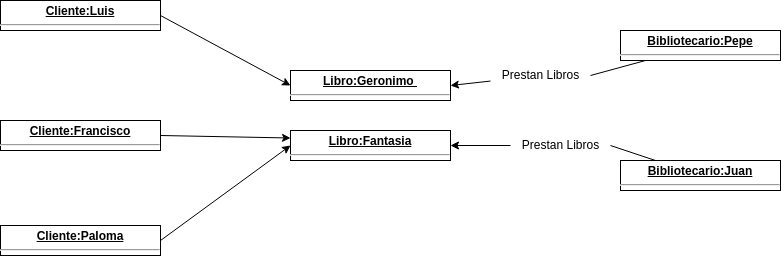

The diagram above was exported from draw.io. Its source (the exported page's mxGraphModel, read from the mxfile embedded in the PNG):
<mxGraphModel dx="1114" dy="762" grid="1" gridSize="10" guides="1" tooltips="1" connect="1" arrows="1" fold="1" page="1" pageScale="1" pageWidth="850" pageHeight="1100" background="#FFFFFF" math="0" shadow="0">
  <root>
    <mxCell id="0" />
    <mxCell id="1" parent="0" />
    <mxCell id="42" style="edgeStyle=none;html=1;entryX=0;entryY=0.5;entryDx=0;entryDy=0;exitX=1;exitY=0.5;exitDx=0;exitDy=0;" edge="1" parent="1" source="22" target="28">
      <mxGeometry relative="1" as="geometry" />
    </mxCell>
    <mxCell id="22" value="&lt;p style=&quot;margin:0px;margin-top:4px;text-align:center;text-decoration:underline;&quot;&gt;&lt;b&gt;Cliente:Luis&lt;/b&gt;&lt;/p&gt;&lt;hr&gt;&lt;p style=&quot;margin:0px;margin-left:8px;&quot;&gt;&lt;br&gt;&lt;/p&gt;" style="verticalAlign=top;align=left;overflow=fill;fontSize=12;fontFamily=Helvetica;html=1;" vertex="1" parent="1">
      <mxGeometry x="30" y="310" width="160" height="30" as="geometry" />
    </mxCell>
    <mxCell id="27" value="&lt;p style=&quot;margin:0px;margin-top:4px;text-align:center;text-decoration:underline;&quot;&gt;&lt;b&gt;Cliente:Francisco&lt;/b&gt;&lt;/p&gt;&lt;hr&gt;&lt;p style=&quot;margin:0px;margin-left:8px;&quot;&gt;&lt;br&gt;&lt;/p&gt;" style="verticalAlign=top;align=left;overflow=fill;fontSize=12;fontFamily=Helvetica;html=1;" vertex="1" parent="1">
      <mxGeometry x="30" y="430" width="160" height="30" as="geometry" />
    </mxCell>
    <mxCell id="28" value="&lt;p style=&quot;margin:0px;margin-top:4px;text-align:center;text-decoration:underline;&quot;&gt;&lt;b&gt;Libro:Geronimo&amp;nbsp;&lt;/b&gt;&lt;/p&gt;&lt;hr&gt;&lt;p style=&quot;margin:0px;margin-left:8px;&quot;&gt;&lt;br&gt;&lt;/p&gt;" style="verticalAlign=top;align=left;overflow=fill;fontSize=12;fontFamily=Helvetica;html=1;" vertex="1" parent="1">
      <mxGeometry x="320" y="380" width="160" height="30" as="geometry" />
    </mxCell>
    <mxCell id="38" style="edgeStyle=none;html=1;entryX=1;entryY=0.5;entryDx=0;entryDy=0;startArrow=none;" edge="1" parent="1" source="46" target="28">
      <mxGeometry relative="1" as="geometry" />
    </mxCell>
    <mxCell id="29" value="&lt;p style=&quot;margin:0px;margin-top:4px;text-align:center;text-decoration:underline;&quot;&gt;&lt;b&gt;Bibliotecario:Pepe&lt;/b&gt;&lt;/p&gt;&lt;hr&gt;&lt;p style=&quot;margin:0px;margin-left:8px;&quot;&gt;&lt;br&gt;&lt;/p&gt;" style="verticalAlign=top;align=left;overflow=fill;fontSize=12;fontFamily=Helvetica;html=1;" vertex="1" parent="1">
      <mxGeometry x="650" y="340" width="160" height="30" as="geometry" />
    </mxCell>
    <mxCell id="30" value="&lt;p style=&quot;margin:0px;margin-top:4px;text-align:center;text-decoration:underline;&quot;&gt;&lt;b&gt;Libro:Fantasia&lt;/b&gt;&lt;/p&gt;&lt;hr&gt;&lt;p style=&quot;margin:0px;margin-left:8px;&quot;&gt;&lt;br&gt;&lt;/p&gt;" style="verticalAlign=top;align=left;overflow=fill;fontSize=12;fontFamily=Helvetica;html=1;" vertex="1" parent="1">
      <mxGeometry x="320" y="440" width="160" height="30" as="geometry" />
    </mxCell>
    <mxCell id="40" style="edgeStyle=none;html=1;entryX=0;entryY=0.5;entryDx=0;entryDy=0;exitX=1;exitY=0.5;exitDx=0;exitDy=0;" edge="1" parent="1" source="34" target="30">
      <mxGeometry relative="1" as="geometry" />
    </mxCell>
    <mxCell id="34" value="&lt;p style=&quot;margin:0px;margin-top:4px;text-align:center;text-decoration:underline;&quot;&gt;&lt;b&gt;Cliente:Paloma&lt;/b&gt;&lt;/p&gt;&lt;hr&gt;&lt;p style=&quot;margin:0px;margin-left:8px;&quot;&gt;&lt;br&gt;&lt;/p&gt;" style="verticalAlign=top;align=left;overflow=fill;fontSize=12;fontFamily=Helvetica;html=1;" vertex="1" parent="1">
      <mxGeometry x="30" y="535" width="160" height="30" as="geometry" />
    </mxCell>
    <mxCell id="37" style="edgeStyle=none;html=1;entryX=1;entryY=0.5;entryDx=0;entryDy=0;startArrow=none;" edge="1" parent="1" source="45" target="30">
      <mxGeometry relative="1" as="geometry" />
    </mxCell>
    <mxCell id="35" value="&lt;p style=&quot;margin:0px;margin-top:4px;text-align:center;text-decoration:underline;&quot;&gt;&lt;b&gt;Bibliotecario:Juan&lt;/b&gt;&lt;/p&gt;&lt;hr&gt;&lt;p style=&quot;margin:0px;margin-left:8px;&quot;&gt;&lt;br&gt;&lt;/p&gt;" style="verticalAlign=top;align=left;overflow=fill;fontSize=12;fontFamily=Helvetica;html=1;" vertex="1" parent="1">
      <mxGeometry x="650" y="470" width="160" height="30" as="geometry" />
    </mxCell>
    <mxCell id="41" value="" style="endArrow=classic;html=1;exitX=1;exitY=0.5;exitDx=0;exitDy=0;entryX=0;entryY=0.25;entryDx=0;entryDy=0;" edge="1" parent="1" source="27" target="30">
      <mxGeometry width="50" height="50" relative="1" as="geometry">
        <mxPoint x="340" y="560" as="sourcePoint" />
        <mxPoint x="390" y="510" as="targetPoint" />
      </mxGeometry>
    </mxCell>
    <mxCell id="47" value="" style="edgeStyle=none;html=1;entryX=1;entryY=0.5;entryDx=0;entryDy=0;endArrow=none;" edge="1" parent="1" source="29" target="46">
      <mxGeometry relative="1" as="geometry">
        <mxPoint x="650" y="367.79999999999995" as="sourcePoint" />
        <mxPoint x="480" y="395" as="targetPoint" />
      </mxGeometry>
    </mxCell>
    <mxCell id="46" value="Prestan Libros&lt;br&gt;" style="text;html=1;align=center;verticalAlign=middle;resizable=0;points=[];autosize=1;strokeColor=none;fillColor=none;" vertex="1" parent="1">
      <mxGeometry x="520" y="370" width="100" height="30" as="geometry" />
    </mxCell>
    <mxCell id="48" value="" style="edgeStyle=none;html=1;entryX=1;entryY=0.5;entryDx=0;entryDy=0;endArrow=none;" edge="1" parent="1" source="35" target="45">
      <mxGeometry relative="1" as="geometry">
        <mxPoint x="650" y="475.4000000000001" as="sourcePoint" />
        <mxPoint x="480" y="455" as="targetPoint" />
      </mxGeometry>
    </mxCell>
    <mxCell id="45" value="Prestan Libros&lt;br&gt;" style="text;html=1;align=center;verticalAlign=middle;resizable=0;points=[];autosize=1;strokeColor=none;fillColor=none;" vertex="1" parent="1">
      <mxGeometry x="540" y="440" width="100" height="30" as="geometry" />
    </mxCell>
  </root>
</mxGraphModel>